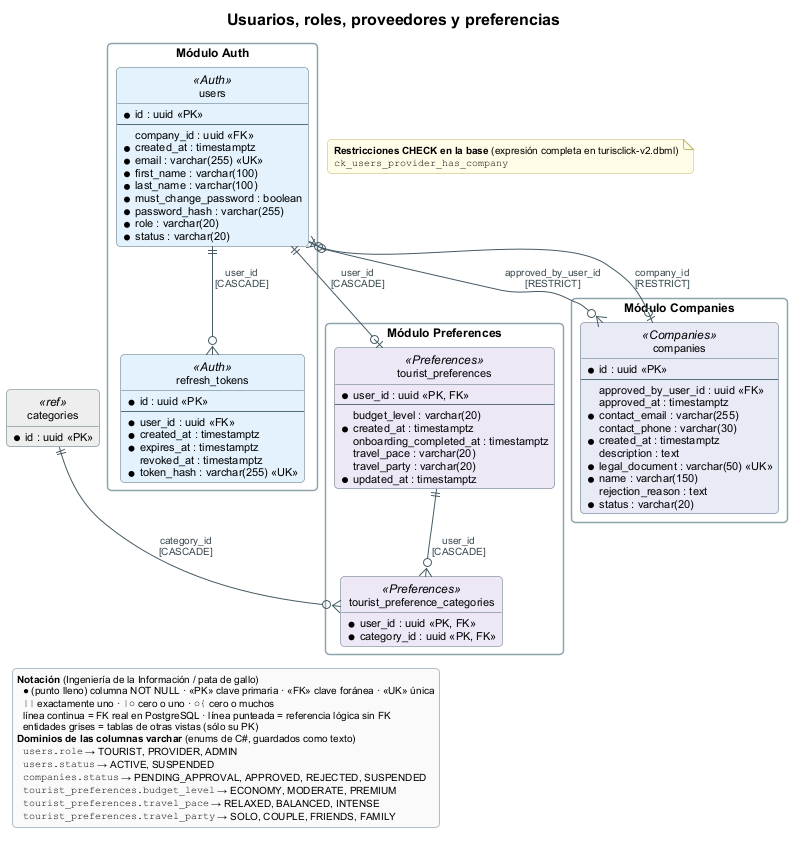

The diagram above was rendered by PlantUML. Its source (embedded in the PNG):
@startuml 04b-erd-usuarios-proveedores
' GENERADO por docs/diagrams/architecture/_herramientas/generar_erd.py a partir del snapshot de EF Core.
' Para cambiar el contenido, editar la vista en el generador y volver a ejecutarlo.
!pragma layout smetana
!include ../_tema.iuml
hide circle
hide methods
skinparam linetype ortho
skinparam nodesep 40
skinparam ranksep 55
title Usuarios, roles, proveedores y preferencias

package "Módulo Auth" as pkg_Auth {
  entity "users" as users <<Auth>> #E3F2FD {
    * id : uuid <<PK>>
    --
      company_id : uuid <<FK>>
    * created_at : timestamptz
    * email : varchar(255) <<UK>>
    * first_name : varchar(100)
    * last_name : varchar(100)
    * must_change_password : boolean
    * password_hash : varchar(255)
    * role : varchar(20)
    * status : varchar(20)
  }
  entity "refresh_tokens" as refresh_tokens <<Auth>> #E3F2FD {
    * id : uuid <<PK>>
    --
    * user_id : uuid <<FK>>
    * created_at : timestamptz
    * expires_at : timestamptz
      revoked_at : timestamptz
    * token_hash : varchar(255) <<UK>>
  }
}
package "Módulo Companies" as pkg_Companies {
  entity "companies" as companies <<Companies>> #E8EAF6 {
    * id : uuid <<PK>>
    --
      approved_by_user_id : uuid <<FK>>
      approved_at : timestamptz
    * contact_email : varchar(255)
      contact_phone : varchar(30)
    * created_at : timestamptz
      description : text
    * legal_document : varchar(50) <<UK>>
    * name : varchar(150)
      rejection_reason : text
    * status : varchar(20)
  }
}
package "Módulo Preferences" as pkg_Preferences {
  entity "tourist_preferences" as tourist_preferences <<Preferences>> #EDE7F6 {
    * user_id : uuid <<PK, FK>>
    --
      budget_level : varchar(20)
    * created_at : timestamptz
      onboarding_completed_at : timestamptz
      travel_pace : varchar(20)
      travel_party : varchar(20)
    * updated_at : timestamptz
  }
  entity "tourist_preference_categories" as tourist_preference_categories <<Preferences>> #EDE7F6 {
    * user_id : uuid <<PK, FK>>
    * category_id : uuid <<PK, FK>>
  }
}
entity "categories" as categories <<ref>> #EEEEEE {
  * id : uuid <<PK>>
}

users ||--o{ refresh_tokens : "user_id\n[CASCADE]"
companies |o--o{ users : "company_id\n[RESTRICT]"
users |o--o{ companies : "approved_by_user_id\n[RESTRICT]"
users ||--o| tourist_preferences : "user_id\n[CASCADE]"
categories ||--o{ tourist_preference_categories : "category_id\n[CASCADE]"
tourist_preferences ||--o{ tourist_preference_categories : "user_id\n[CASCADE]"
legend bottom left
<b>Notación</b> (Ingeniería de la Información / pata de gallo)
  ● (punto lleno) columna NOT NULL · <<PK>> clave primaria · <<FK>> clave foránea · <<UK>> única
  ""||"" exactamente uno · ""|o"" cero o uno · ""o{"" cero o muchos
  línea continua = FK real en PostgreSQL · línea punteada = referencia lógica sin FK
  entidades grises = tablas de otras vistas (sólo su PK)
<b>Dominios de las columnas varchar</b> (enums de C#, guardados como texto)
  ""users.role"" → TOURIST, PROVIDER, ADMIN
  ""users.status"" → ACTIVE, SUSPENDED
  ""companies.status"" → PENDING_APPROVAL, APPROVED, REJECTED, SUSPENDED
  ""tourist_preferences.budget_level"" → ECONOMY, MODERATE, PREMIUM
  ""tourist_preferences.travel_pace"" → RELAXED, BALANCED, INTENSE
  ""tourist_preferences.travel_party"" → SOLO, COUPLE, FRIENDS, FAMILY
endlegend

note as checks
<b>Restricciones CHECK en la base</b> (expresión completa en turisclick-v2.dbml)
""ck_users_provider_has_company""
end note
@enduml